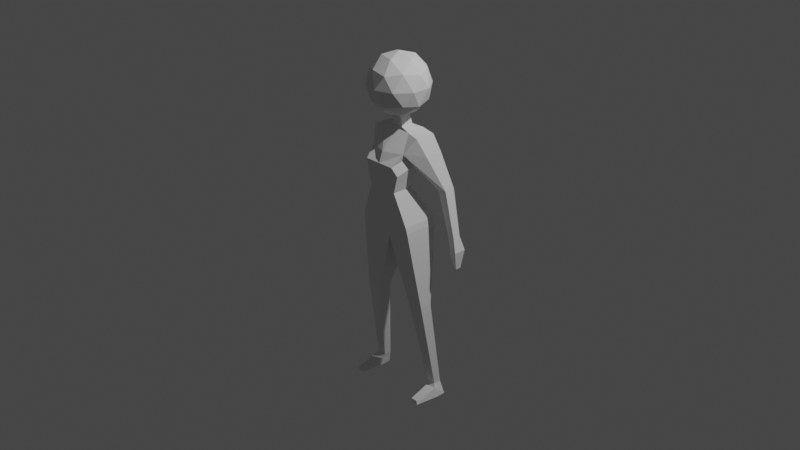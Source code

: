 # Source: lowPolyFemaleCharacter.blend  (saved by Blender 3.3.6; exported with 4.5.12 LTS)
import bpy
from mathutils import Matrix  # noqa: F401  (used for matrix-valued properties, if any)

bpy.ops.wm.read_factory_settings(use_empty=True)
scene = bpy.context.scene
scene.name = 'Scene'

# ---- collections
col_collection = bpy.data.collections.new('Collection'); scene.collection.children.link(col_collection)

# ---- world
world_world = bpy.data.worlds.new('World'); scene.world = world_world
world_world.use_nodes = True; world_world.node_tree.nodes.clear()
_N = world_world.node_tree.nodes; _L = world_world.node_tree.links
n0 = _N.new('ShaderNodeOutputWorld'); n0.name = 'World Output'; n0.location = (300, 300)
n1 = _N.new('ShaderNodeBackground'); n1.name = 'Background'; n1.location = (10, 300)
n1.inputs[0].default_value = (0.05088, 0.05088, 0.05088, 1.0)
_L.new(n1.outputs[0], n0.inputs[0])
n0.is_active_output = True
world_world.color = (0.05088, 0.05088, 0.05088)
world_world.use_sun_shadow = False
world_world.sun_shadow_jitter_overblur = 0.0

# ---- cameras
cam_camera = bpy.data.cameras.new('Camera')
cam_camera.clip_end = 100.0
cam_camera.ortho_scale = 7.314

# ---- lights
light_light = bpy.data.lights.new('Light', 'POINT')
light_light.transmission_factor = 0.0
light_light.energy = 1000.0
light_light.shadow_soft_size = 0.1
light_light.shadow_maximum_resolution = 0.006
light_light.use_absolute_resolution = True

# ---- meshes
me_cube_001 = bpy.data.meshes.new('Cube.001')
me_cube_001.from_pydata([(-1.205, -0.7829, -1.0), (-0.2879, 0.4629, 1.097), (-1.205, 2.203, -1.0), (-0.2879, 1.514, 1.097), (0.0, 2.203, -1.0), (0.01225, 1.863, 1.047), (0.0, -0.7829, -1.0), (0.0008393, 0.5297, 1.078), (-0.6508, -1.0, -0.25), (-0.6508, 0.833, -0.25), (0.0, -1.0, -0.25), (0.0, 0.833, -0.25), (-0.7014, -1.335, 0.375), (-0.9486, 1.302, 0.375), (0.0, -1.335, 0.375), (0.0, 1.302, 0.375), (-1.257, 2.203, -1.146), (-1.257, -0.7284, -1.146), (0.0, 2.203, -1.466), (0.0, -0.3319, -1.466), (-0.8361, -0.3932, 0.6196), (-0.8361, 1.615, 0.6196), (0.0, -1.0, 0.6196), (0.0, 1.615, 0.6196), (-1.753, 2.104, -5.161), (-1.753, 1.461, -5.139), (-1.361, 2.104, -5.172), (-1.361, 1.461, -5.15), (-1.575, 0.2078, -3.036), (-0.8792, 0.2078, -3.063), (-1.575, 1.229, -3.036), (-0.8792, 1.229, -3.063), (-1.997, 2.143, -5.44), (-1.997, 1.365, -5.44), (-1.458, 2.143, -5.454), (-1.458, 1.365, -5.454), (-1.462, 0.8211, 0.5764), (-1.17, 0.3565, 0.9653), (-1.17, 2.044, 0.9653), (-1.462, 2.311, 0.5764), (-2.189, 1.864, -1.27), (-2.189, 2.508, -1.27), (-2.474, 1.864, -1.25), (-2.474, 2.508, -1.25), (-1.612, 2.729, -0.2693), (-1.992, 2.729, -0.2286), (-1.992, 1.852, -0.2286), (-1.612, 1.852, -0.2693), (-2.461, 2.038, -2.019), (-2.461, 2.509, -2.019), (-2.566, 2.038, -2.012), (-2.566, 2.509, -2.012), (-2.36, 2.764, -1.6), (-2.645, 2.764, -1.579), (-2.645, 1.737, -1.579), (-2.36, 1.737, -1.6), (-0.656, 0.4431, 1.015), (-0.6674, 1.923, 1.045), (0.002779, 1.373, 1.342), (0.0005754, 0.4629, 1.125), (0.0005754, 1.514, 1.125), (0.002779, 0.4629, 1.314), (-0.2015, 0.4629, 1.323), (-0.2015, 1.373, 1.351), (-0.8463, 1.14, 0.1602), (0.0, -1.0, 0.1602), (0.0, 1.14, 0.1602), (-0.8463, -1.0, 0.1602), (-1.409, 1.266, -5.237), (-1.409, 2.123, -5.313), (-1.875, 2.123, -5.3), (-1.875, 1.266, -5.224), (-1.878, -0.701, -5.416), (-1.545, -0.701, -5.425), (-1.515, -0.6476, -5.337), (-1.803, -0.6476, -5.33)], [], [(20, 56, 37, 36), (22, 7, 56, 20), (2, 4, 18, 16), (21, 57, 5, 23), (2, 9, 11, 4), (6, 10, 8, 0), (0, 8, 9, 2), (64, 13, 15, 66), (65, 14, 12, 67), (67, 12, 13, 64), (29, 28, 25, 27), (0, 2, 16, 17), (4, 6, 19, 18), (6, 0, 17, 19), (13, 21, 23, 15), (14, 22, 20, 12), (12, 20, 21, 13), (69, 68, 35, 34), (28, 30, 24, 25), (31, 29, 27, 26), (30, 31, 26, 24), (16, 18, 31, 30), (18, 19, 29, 31), (17, 16, 30, 28), (19, 17, 28, 29), (32, 34, 35, 33), (70, 69, 34, 32), (68, 71, 75, 74), (71, 70, 32, 33), (36, 37, 38, 39), (56, 57, 38, 37), (57, 21, 39, 38), (45, 44, 41, 43), (53, 52, 49, 51), (47, 46, 42, 40), (46, 45, 43, 42), (44, 47, 40, 41), (21, 20, 47, 44), (36, 39, 45, 46), (20, 36, 46, 47), (39, 21, 44, 45), (49, 48, 50, 51), (54, 53, 51, 50), (55, 54, 50, 48), (52, 55, 48, 49), (41, 40, 55, 52), (40, 42, 54, 55), (42, 43, 53, 54), (43, 41, 52, 53), (1, 3, 57, 56), (59, 1, 56, 7), (3, 60, 5, 57), (60, 3, 63, 58), (3, 1, 62, 63), (1, 59, 61, 62), (8, 67, 64, 9), (10, 65, 67, 8), (9, 64, 66, 11), (25, 24, 70, 71), (27, 25, 71, 68), (24, 26, 69, 70), (26, 27, 68, 69), (74, 75, 72, 73), (35, 68, 74, 73), (33, 35, 73, 72), (71, 33, 72, 75), (63, 62, 61, 58)])
_uv = me_cube_001.uv_layers.new(name='UVMap')
_uv.uv.foreach_set('vector', [0.5774, 1.0, 0.625, 1.0, 0.625, 1.0, 0.5774, 1.0, 0.5774, 0.875, 0.625, 0.875, 0.625, 1.0, 0.5774, 1.0, 0.375, 0.25, 0.375, 0.375, 0.375, 0.375, 0.375, 0.25, 0.5774, 0.25, 0.625, 0.25, 0.625, 0.375, 0.5774, 0.375, 0.375, 0.25, 0.4688, 0.25, 0.4688, 0.375, 0.375, 0.375, 0.375, 0.875, 0.4688, 0.875, 0.4688, 1.0, 0.375, 1.0, 0.375, 0.0, 0.4688, 0.0, 0.4688, 0.25, 0.375, 0.25, 0.52, 0.25, 0.5469, 0.25, 0.5469, 0.375, 0.52, 0.375, 0.52, 0.875, 0.5469, 0.875, 0.5469, 1.0, 0.52, 1.0, 0.52, 0.0, 0.5469, 0.0, 0.5469, 0.25, 0.52, 0.25, 0.375, 0.875, 0.375, 1.0, 0.375, 1.0, 0.375, 0.875, 0.375, 0.0, 0.375, 0.25, 0.375, 0.25, 0.375, 0.0, 0.0, 0.0, 0.0, 0.0, 0.0, 0.0, 0.0, 0.0, 0.375, 0.875, 0.375, 1.0, 0.375, 1.0, 0.375, 0.875, 0.5469, 0.25, 0.5774, 0.25, 0.5774, 0.375, 0.5469, 0.375, 0.5469, 0.875, 0.5774, 0.875, 0.5774, 1.0, 0.5469, 1.0, 0.5469, 0.0, 0.5774, 0.0, 0.5774, 0.25, 0.5469, 0.25, 0.0, 0.0, 0.0, 0.0, 0.0, 0.0, 0.0, 0.0, 0.375, 0.0, 0.375, 0.25, 0.375, 0.25, 0.375, 0.0, 0.0, 0.0, 0.0, 0.0, 0.0, 0.0, 0.0, 0.0, 0.375, 0.25, 0.375, 0.375, 0.375, 0.375, 0.375, 0.25, 0.375, 0.25, 0.375, 0.375, 0.375, 0.375, 0.375, 0.25, 0.0, 0.0, 0.0, 0.0, 0.0, 0.0, 0.0, 0.0, 0.375, 0.0, 0.375, 0.25, 0.375, 0.25, 0.375, 0.0, 0.375, 0.875, 0.375, 1.0, 0.375, 1.0, 0.375, 0.875, 0.125, 0.5, 0.25, 0.5, 0.25, 0.75, 0.125, 0.75, 0.375, 0.25, 0.375, 0.375, 0.375, 0.375, 0.375, 0.25, 0.375, 0.875, 0.375, 1.0, 0.375, 1.0, 0.375, 0.875, 0.375, 0.0, 0.375, 0.25, 0.375, 0.25, 0.375, 0.0, 0.5774, 0.0, 0.625, 0.0, 0.625, 0.25, 0.5774, 0.25, 0.875, 0.75, 0.875, 0.5, 0.875, 0.5, 0.875, 0.75, 0.625, 0.25, 0.5774, 0.25, 0.5774, 0.25, 0.625, 0.25, 0.5774, 0.25, 0.5774, 0.25, 0.5774, 0.25, 0.5774, 0.25, 0.5774, 0.25, 0.5774, 0.25, 0.5774, 0.25, 0.5774, 0.25, 0.5774, 1.0, 0.5774, 1.0, 0.5774, 1.0, 0.5774, 1.0, 0.5774, 0.0, 0.5774, 0.25, 0.5774, 0.25, 0.5774, 0.0, 0.5774, 0.25, 0.5774, 0.0, 0.5774, 0.0, 0.5774, 0.25, 0.5774, 0.25, 0.5774, 0.0, 0.5774, 0.0, 0.5774, 0.25, 0.5774, 0.0, 0.5774, 0.25, 0.5774, 0.25, 0.5774, 0.0, 0.5774, 1.0, 0.5774, 1.0, 0.5774, 1.0, 0.5774, 1.0, 0.5774, 0.25, 0.5774, 0.25, 0.5774, 0.25, 0.5774, 0.25, 0.5774, 0.25, 0.5774, 0.0, 0.5774, 0.0, 0.5774, 0.25, 0.5774, 0.0, 0.5774, 0.25, 0.5774, 0.25, 0.5774, 0.0, 0.5774, 1.0, 0.5774, 1.0, 0.5774, 1.0, 0.5774, 1.0, 0.5774, 0.25, 0.5774, 0.0, 0.5774, 0.0, 0.5774, 0.25, 0.5774, 0.25, 0.5774, 0.0, 0.5774, 0.0, 0.5774, 0.25, 0.5774, 1.0, 0.5774, 1.0, 0.5774, 1.0, 0.5774, 1.0, 0.5774, 0.0, 0.5774, 0.25, 0.5774, 0.25, 0.5774, 0.0, 0.5774, 0.25, 0.5774, 0.25, 0.5774, 0.25, 0.5774, 0.25, 0.84, 0.7269, 0.84, 0.5231, 0.875, 0.5, 0.875, 0.75, 0.785, 0.7269, 0.84, 0.7269, 0.875, 0.75, 0.75, 0.75, 0.84, 0.5231, 0.785, 0.5231, 0.75, 0.5, 0.875, 0.5, 0.785, 0.5231, 0.84, 0.5231, 0.84, 0.5231, 0.785, 0.5231, 0.84, 0.5231, 0.84, 0.7269, 0.84, 0.7269, 0.84, 0.5231, 0.84, 0.7269, 0.785, 0.7269, 0.785, 0.7269, 0.84, 0.7269, 0.4688, 0.0, 0.52, 0.0, 0.52, 0.25, 0.4688, 0.25, 0.4688, 0.875, 0.52, 0.875, 0.52, 1.0, 0.4688, 1.0, 0.4688, 0.25, 0.52, 0.25, 0.52, 0.375, 0.4688, 0.375, 0.375, 0.0, 0.375, 0.25, 0.375, 0.25, 0.375, 0.0, 0.375, 0.875, 0.375, 1.0, 0.375, 1.0, 0.375, 0.875, 0.375, 0.25, 0.375, 0.375, 0.375, 0.375, 0.375, 0.25, 0.0, 0.0, 0.0, 0.0, 0.0, 0.0, 0.0, 0.0, 0.375, 0.875, 0.375, 1.0, 0.375, 1.0, 0.375, 0.875, 0.0, 0.0, 0.0, 0.0, 0.0, 0.0, 0.0, 0.0, 0.125, 0.75, 0.25, 0.75, 0.25, 0.75, 0.125, 0.75, 0.375, 0.0, 0.375, 0.0, 0.375, 0.0, 0.375, 0.0, 0.84, 0.5231, 0.84, 0.7269, 0.785, 0.7269, 0.785, 0.5231])
me_cube_001.update()
me_icosphere = bpy.data.meshes.new('Icosphere')
me_icosphere.from_pydata([(0.0, 0.0, -1.0), (0.7236, -0.5257, -0.4472), (-0.2764, -0.8506, -0.4472), (-0.8944, 0.0, -0.4472), (-0.2764, 0.8506, -0.4472), (0.7236, 0.5257, -0.4472), (0.2764, -0.8506, 0.4472), (-0.7236, -0.5257, 0.4472), (-0.7236, 0.5257, 0.4472), (0.2764, 0.8506, 0.4472), (0.8944, 0.0, 0.4472), (0.0, 0.0, 1.0), (-0.1625, -0.5, -0.8507), (0.4253, -0.309, -0.8507), (0.2629, -0.809, -0.5257), (0.8506, 0.0, -0.5257), (0.4253, 0.309, -0.8507), (-0.5257, 0.0, -0.8507), (-0.6882, -0.5, -0.5257), (-0.1625, 0.5, -0.8507), (-0.6882, 0.5, -0.5257), (0.2629, 0.809, -0.5257), (0.9511, -0.309, 0.0), (0.9511, 0.309, 0.0), (0.0, -1.0, 0.0), (0.5878, -0.809, 0.0), (-0.9511, -0.309, 0.0), (-0.5878, -0.809, 0.0), (-0.5878, 0.809, 0.0), (-0.9511, 0.309, 0.0), (0.5878, 0.809, 0.0), (0.0, 1.0, 0.0), (0.6882, -0.5, 0.5257), (-0.2629, -0.809, 0.5257), (-0.8506, 0.0, 0.5257), (-0.2629, 0.809, 0.5257), (0.6882, 0.5, 0.5257), (0.1625, -0.5, 0.8507), (0.5257, 0.0, 0.8507), (-0.4253, -0.309, 0.8507), (-0.4253, 0.309, 0.8507), (0.1625, 0.5, 0.8507)], [], [(0, 13, 12), (1, 13, 15), (0, 12, 17), (0, 17, 19), (0, 19, 16), (1, 15, 22), (2, 14, 24), (3, 18, 26), (4, 20, 28), (5, 21, 30), (1, 22, 25), (2, 24, 27), (3, 26, 29), (4, 28, 31), (5, 30, 23), (6, 32, 37), (7, 33, 39), (8, 34, 40), (9, 35, 41), (10, 36, 38), (38, 41, 11), (38, 36, 41), (36, 9, 41), (41, 40, 11), (41, 35, 40), (35, 8, 40), (40, 39, 11), (40, 34, 39), (34, 7, 39), (39, 37, 11), (39, 33, 37), (33, 6, 37), (37, 38, 11), (37, 32, 38), (32, 10, 38), (23, 36, 10), (23, 30, 36), (30, 9, 36), (31, 35, 9), (31, 28, 35), (28, 8, 35), (29, 34, 8), (29, 26, 34), (26, 7, 34), (27, 33, 7), (27, 24, 33), (24, 6, 33), (25, 32, 6), (25, 22, 32), (22, 10, 32), (30, 31, 9), (30, 21, 31), (21, 4, 31), (28, 29, 8), (28, 20, 29), (20, 3, 29), (26, 27, 7), (26, 18, 27), (18, 2, 27), (24, 25, 6), (24, 14, 25), (14, 1, 25), (22, 23, 10), (22, 15, 23), (15, 5, 23), (16, 21, 5), (16, 19, 21), (19, 4, 21), (19, 20, 4), (19, 17, 20), (17, 3, 20), (17, 18, 3), (17, 12, 18), (12, 2, 18), (15, 16, 5), (15, 13, 16), (13, 0, 16), (12, 14, 2), (12, 13, 14), (13, 1, 14)])
_uv = me_icosphere.uv_layers.new(name='UVMap')
_uv.uv.foreach_set('vector', [0.1818, 0.0, 0.2273, 0.07873, 0.1364, 0.07873, 0.2727, 0.1575, 0.3182, 0.07873, 0.3636, 0.1575, 0.9091, 0.0, 0.9545, 0.07873, 0.8636, 0.07873, 0.7273, 0.0, 0.7727, 0.07873, 0.6818, 0.07873, 0.5455, 0.0, 0.5909, 0.07873, 0.5, 0.07873, 0.2727, 0.1575, 0.3636, 0.1575, 0.3182, 0.2362, 0.09091, 0.1575, 0.1818, 0.1575, 0.1364, 0.2362, 0.8182, 0.1575, 0.9091, 0.1575, 0.8636, 0.2362, 0.6364, 0.1575, 0.7273, 0.1575, 0.6818, 0.2362, 0.4545, 0.1575, 0.5455, 0.1575, 0.5, 0.2362, 0.2727, 0.1575, 0.3182, 0.2362, 0.2273, 0.2362, 0.09091, 0.1575, 0.1364, 0.2362, 0.04546, 0.2362, 0.8182, 0.1575, 0.8636, 0.2362, 0.7727, 0.2362, 0.6364, 0.1575, 0.6818, 0.2362, 0.5909, 0.2362, 0.4545, 0.1575, 0.5, 0.2362, 0.4091, 0.2362, 0.1818, 0.3149, 0.2727, 0.3149, 0.2273, 0.3937, 0.0, 0.3149, 0.09091, 0.3149, 0.04546, 0.3937, 0.7273, 0.3149, 0.8182, 0.3149, 0.7727, 0.3937, 0.5455, 0.3149, 0.6364, 0.3149, 0.5909, 0.3937, 0.3636, 0.3149, 0.4545, 0.3149, 0.4091, 0.3937, 0.4091, 0.3937, 0.5, 0.3937, 0.4545, 0.4724, 0.4091, 0.3937, 0.4545, 0.3149, 0.5, 0.3937, 0.4545, 0.3149, 0.5455, 0.3149, 0.5, 0.3937, 0.5909, 0.3937, 0.6818, 0.3937, 0.6364, 0.4724, 0.5909, 0.3937, 0.6364, 0.3149, 0.6818, 0.3937, 0.6364, 0.3149, 0.7273, 0.3149, 0.6818, 0.3937, 0.7727, 0.3937, 0.8636, 0.3937, 0.8182, 0.4724, 0.7727, 0.3937, 0.8182, 0.3149, 0.8636, 0.3937, 0.8182, 0.3149, 0.9091, 0.3149, 0.8636, 0.3937, 0.04546, 0.3937, 0.1364, 0.3937, 0.09091, 0.4724, 0.04546, 0.3937, 0.09091, 0.3149, 0.1364, 0.3937, 0.09091, 0.3149, 0.1818, 0.3149, 0.1364, 0.3937, 0.2273, 0.3937, 0.3182, 0.3937, 0.2727, 0.4724, 0.2273, 0.3937, 0.2727, 0.3149, 0.3182, 0.3937, 0.2727, 0.3149, 0.3636, 0.3149, 0.3182, 0.3937, 0.4091, 0.2362, 0.4545, 0.3149, 0.3636, 0.3149, 0.4091, 0.2362, 0.5, 0.2362, 0.4545, 0.3149, 0.5, 0.2362, 0.5455, 0.3149, 0.4545, 0.3149, 0.5909, 0.2362, 0.6364, 0.3149, 0.5455, 0.3149, 0.5909, 0.2362, 0.6818, 0.2362, 0.6364, 0.3149, 0.6818, 0.2362, 0.7273, 0.3149, 0.6364, 0.3149, 0.7727, 0.2362, 0.8182, 0.3149, 0.7273, 0.3149, 0.7727, 0.2362, 0.8636, 0.2362, 0.8182, 0.3149, 0.8636, 0.2362, 0.9091, 0.3149, 0.8182, 0.3149, 0.04546, 0.2362, 0.09091, 0.3149, 0.0, 0.3149, 0.04546, 0.2362, 0.1364, 0.2362, 0.09091, 0.3149, 0.1364, 0.2362, 0.1818, 0.3149, 0.09091, 0.3149, 0.2273, 0.2362, 0.2727, 0.3149, 0.1818, 0.3149, 0.2273, 0.2362, 0.3182, 0.2362, 0.2727, 0.3149, 0.3182, 0.2362, 0.3636, 0.3149, 0.2727, 0.3149, 0.5, 0.2362, 0.5909, 0.2362, 0.5455, 0.3149, 0.5, 0.2362, 0.5455, 0.1575, 0.5909, 0.2362, 0.5455, 0.1575, 0.6364, 0.1575, 0.5909, 0.2362, 0.6818, 0.2362, 0.7727, 0.2362, 0.7273, 0.3149, 0.6818, 0.2362, 0.7273, 0.1575, 0.7727, 0.2362, 0.7273, 0.1575, 0.8182, 0.1575, 0.7727, 0.2362, 0.8636, 0.2362, 0.9545, 0.2362, 0.9091, 0.3149, 0.8636, 0.2362, 0.9091, 0.1575, 0.9545, 0.2362, 0.9091, 0.1575, 1.0, 0.1575, 0.9545, 0.2362, 0.1364, 0.2362, 0.2273, 0.2362, 0.1818, 0.3149, 0.1364, 0.2362, 0.1818, 0.1575, 0.2273, 0.2362, 0.1818, 0.1575, 0.2727, 0.1575, 0.2273, 0.2362, 0.3182, 0.2362, 0.4091, 0.2362, 0.3636, 0.3149, 0.3182, 0.2362, 0.3636, 0.1575, 0.4091, 0.2362, 0.3636, 0.1575, 0.4545, 0.1575, 0.4091, 0.2362, 0.5, 0.07873, 0.5455, 0.1575, 0.4545, 0.1575, 0.5, 0.07873, 0.5909, 0.07873, 0.5455, 0.1575, 0.5909, 0.07873, 0.6364, 0.1575, 0.5455, 0.1575, 0.6818, 0.07873, 0.7273, 0.1575, 0.6364, 0.1575, 0.6818, 0.07873, 0.7727, 0.07873, 0.7273, 0.1575, 0.7727, 0.07873, 0.8182, 0.1575, 0.7273, 0.1575, 0.8636, 0.07873, 0.9091, 0.1575, 0.8182, 0.1575, 0.8636, 0.07873, 0.9545, 0.07873, 0.9091, 0.1575, 0.9545, 0.07873, 1.0, 0.1575, 0.9091, 0.1575, 0.3636, 0.1575, 0.4091, 0.07873, 0.4545, 0.1575, 0.3636, 0.1575, 0.3182, 0.07873, 0.4091, 0.07873, 0.3182, 0.07873, 0.3636, 0.0, 0.4091, 0.07873, 0.1364, 0.07873, 0.1818, 0.1575, 0.09091, 0.1575, 0.1364, 0.07873, 0.2273, 0.07873, 0.1818, 0.1575, 0.2273, 0.07873, 0.2727, 0.1575, 0.1818, 0.1575])
me_icosphere.update()

# ---- objects
ob_light = bpy.data.objects.new('Light', light_light)
ob_camera = bpy.data.objects.new('Camera', cam_camera)
ob_cube = bpy.data.objects.new('Cube', me_cube_001)
ob_empty = bpy.data.objects.new('Empty', None)
ob_empty_001 = bpy.data.objects.new('Empty.001', None)
ob_icosphere = bpy.data.objects.new('Icosphere', me_icosphere)

# ---- transforms, parenting, visibility, modifiers, constraints
ob_light.location = (4.076, 1.005, 5.904)
ob_light.rotation_euler = (0.6503, 0.05522, 1.866)
ob_light.lock_rotations_4d = False
ob_light.empty_display_type = 'ARROWS'
ob_light.color = (0.0, 0.0, 0.0, 0.0)
ob_light.lineart.crease_threshold = 0.0
ob_camera.location = (7.359, -6.926, 4.958)
ob_camera.rotation_euler = (1.109, 0.0, 0.8149)
ob_camera.lock_rotations_4d = False
ob_camera.empty_display_type = 'ARROWS'
ob_camera.color = (0.0, 0.0, 0.0, 0.0)
ob_camera.display_type = 'WIRE'
ob_camera.lineart.crease_threshold = 0.0
ob_cube.location = (-0.01544, -0.07718, 0.5122)
ob_cube.scale = (0.2505, 0.1324, 0.4582)
_m = ob_cube.modifiers.new('Mirror', 'MIRROR')
ob_empty.location = (-1.649, 2.98, 0.0)
ob_empty.rotation_euler = (1.571, -0.0, -0.0)
ob_empty.empty_display_type = 'IMAGE'
ob_empty.empty_display_size = 5.0
ob_empty_001.location = (-4.044, 0.01742, 0.0)
ob_empty_001.rotation_euler = (1.571, -0.0, 1.571)
ob_empty_001.empty_display_type = 'IMAGE'
ob_empty_001.empty_display_size = 5.0
ob_icosphere.location = (0.0, 0.0, 1.447)
ob_icosphere.scale = (0.3242, 0.3242, 0.3242)

# ---- collection membership
col_collection.objects.link(ob_light)
col_collection.objects.link(ob_camera)
col_collection.objects.link(ob_cube)
col_collection.objects.link(ob_empty)
col_collection.objects.link(ob_empty_001)
col_collection.objects.link(ob_icosphere)

# ---- scene / render settings (as saved in the file)
scene.camera = ob_camera
scene.frame_start = 1; scene.frame_end = 250; scene.frame_set(1)
scene.render.engine = 'BLENDER_EEVEE_NEXT'
scene.cycles.sampling_pattern = 'TABULATED_SOBOL'
scene.cycles.use_light_tree = False
scene.view_settings.view_transform = 'Filmic'
bpy.context.view_layer.update()

